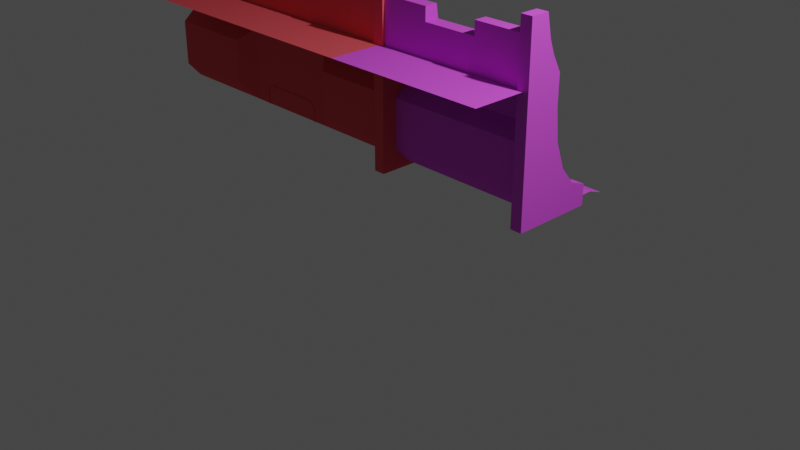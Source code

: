 # Source: wall_001.blend  (saved by Blender 2.83.19; exported with 4.5.12 LTS)
import bpy
from mathutils import Matrix  # noqa: F401  (used for matrix-valued properties, if any)

bpy.ops.wm.read_factory_settings(use_empty=True)
scene = bpy.context.scene
scene.name = 'Scene'

# ---- collections
col_collection = bpy.data.collections.new('Collection'); scene.collection.children.link(col_collection)

# ---- materials (node trees are filled in below, after node groups)
mat_material = bpy.data.materials.new('Material')
mat_material.use_transparent_shadow = False
mat_material.diffuse_color = (0.7271, 0.09553, 0.8, 1.0)
mat_red = bpy.data.materials.new('Red')
mat_red.use_transparent_shadow = False
mat_red.diffuse_color = (0.8, 0.1, 0.1219, 1.0)

# ---- material node trees

# ---- world
world_world = bpy.data.worlds.new('World'); scene.world = world_world
world_world.use_nodes = True; world_world.node_tree.nodes.clear()
_N = world_world.node_tree.nodes; _L = world_world.node_tree.links
n0 = _N.new('ShaderNodeOutputWorld'); n0.name = 'World Output'; n0.location = (300, 300)
n1 = _N.new('ShaderNodeBackground'); n1.name = 'Background'; n1.location = (10, 300)
n1.inputs[0].default_value = (0.05088, 0.05088, 0.05088, 1.0)
_L.new(n1.outputs[0], n0.inputs[0])
n0.is_active_output = True
world_world.color = (0.05088, 0.05088, 0.05088)
world_world.use_sun_shadow = False
world_world.sun_shadow_jitter_overblur = 0.0

# ---- cameras
cam_camera = bpy.data.cameras.new('Camera')
cam_camera.clip_end = 100.0
cam_camera.ortho_scale = 7.314

# ---- lights
light_light = bpy.data.lights.new('Light', 'POINT')
light_light.transmission_factor = 0.0
light_light.energy = 1000.0
light_light.shadow_soft_size = 0.1
light_light.shadow_maximum_resolution = 0.006
light_light.use_absolute_resolution = True

# ---- meshes
me_cube = bpy.data.meshes.new('Cube')
me_cube.from_pydata([(-0.1722, 2.0, 2.0), (1.006e-07, 2.0, 0.06651), (-0.1722, 7.529e-09, 2.0), (1.006e-07, -4.441e-15, 0.06651), (-1.0, 0.0, 1.454), (-1.0, 2.0, 1.454), (-0.3262, 2.0, 2.0), (-0.3262, 0.0, 2.0), (-0.3262, 0.0, 1.454), (-0.3262, 2.0, 1.454), (0.0, 2.0, 1.5), (0.0, 0.0, 1.5), (0.0, 2.0, 0.9913), (0.0, 0.0, 0.9913), (-0.1739, 2.0, 0.8392), (-0.1739, 7.599e-09, 0.8392), (-0.1739, 2.0, 0.2598), (-0.1739, 7.599e-09, 0.2598), (1.0, 2.0, 0.0), (1.0, -4.371e-08, 0.0), (0.8155, 2.0, 0.06651), (0.8155, -3.564e-08, 0.06651), (-0.1477, 2.0, 1.838), (-0.1477, 5.241e-09, 1.838), (-0.08772, 2.0, 1.664), (-0.08772, 2.621e-09, 1.664), (-0.1722, 1.333, 2.0), (-0.1722, 0.6667, 2.0), (-0.3262, 1.333, 2.0), (-0.3262, 0.6667, 2.0), (-0.1477, 1.333, 1.838), (-0.1477, 0.6667, 1.838), (1.006e-07, 1.0, 0.06651), (0.0, 1.0, 1.5), (0.0, 1.0, 0.9913), (-0.1739, 1.0, 0.8392), (-0.1739, 1.0, 0.2598), (1.0, 1.0, 0.0), (0.8155, 1.0, 0.06651), (-0.08772, 1.0, 1.664), (-0.3262, 0.6667, 1.838), (-0.3262, 1.333, 1.838), (-1.0, 1.0, 1.454), (-0.3262, 1.0, 1.454), (-0.3262, 2.0, 1.838), (-0.3262, 0.0, 1.838), (-0.1382, 0.06936, 2.192), (-0.3603, 0.06936, 2.192), (-0.0814, 0.06936, 1.922), (-0.01992, 0.06936, 1.757), (0.08413, 0.06936, 1.563), (0.08413, -3.678e-09, 0.2442), (0.5997, 0.06936, 0.0), (-0.0814, -0.06936, 1.922), (-0.1382, -0.06936, 2.192), (-0.01992, -0.06936, 1.757), (0.08413, -0.06936, 1.563), (0.5997, -0.06936, 0.0), (-0.3603, -0.06936, 0.0), (-0.3603, -0.06936, 2.192), (0.08413, 0.06936, 1.202), (0.5997, 0.06936, 0.2442), (-0.3602, 0.06936, 2.407e-05), (0.1234, 0.06936, 0.8352), (0.2351, 0.06936, 0.5246), (0.4024, 0.06936, 0.3171), (0.5997, -0.06936, 0.2442), (0.08413, -0.06936, 1.202), (0.4024, -0.06936, 0.3171), (0.2351, -0.06936, 0.5246), (0.1234, -0.06936, 0.8352)], [(51, 50), (61, 51)], [(31, 27, 2, 23), (43, 42, 4, 8), (27, 29, 7, 2), (34, 33, 11, 13), (35, 34, 13, 15), (36, 35, 15, 17), (32, 36, 17, 3), (38, 21, 19, 37), (32, 3, 21, 38), (33, 39, 25, 11), (0, 6, 28, 26), (1, 32, 38, 20), (22, 0, 26, 30), (10, 24, 39, 33), (20, 38, 37, 18), (1, 16, 36, 32), (16, 14, 35, 36), (14, 12, 34, 35), (12, 10, 33, 34), (23, 25, 39, 31), (30, 39, 24, 22), (39, 30, 31), (40, 29, 27, 31), (41, 30, 26, 28), (30, 41, 40, 31), (9, 5, 42, 43), (43, 40, 41), (44, 41, 28, 6), (7, 29, 40, 45), (8, 45, 40, 43), (9, 43, 41, 44), (60, 50, 56, 67), (61, 52, 62), (66, 58, 57), (46, 47, 59, 54), (48, 46, 54, 53), (47, 62, 58, 59), (49, 48, 53, 55), (52, 61, 66, 57), (50, 49, 55, 56), (53, 54, 59, 58, 67, 56, 55), (60, 63, 62), (63, 64, 62), (64, 65, 62), (65, 61, 62), (66, 68, 58), (68, 69, 58), (69, 70, 58), (70, 67, 58), (66, 61, 65, 68), (68, 65, 64, 69), (69, 64, 63, 70), (70, 63, 60, 67), (48, 49, 50, 60, 62, 47, 46)])
_uv = me_cube.uv_layers.new(name='UVMap')
_uv.uv.foreach_set('vector', [0.606, 0.6667, 0.625, 0.6667, 0.625, 0.75, 0.606, 0.75, 0.6658, 0.625, 0.75, 0.625, 0.75, 0.75, 0.6658, 0.75, 0.625, 0.6667, 0.6658, 0.6667, 0.6658, 0.75, 0.625, 0.75, 0.4989, 0.625, 0.5625, 0.625, 0.5625, 0.75, 0.4989, 0.75, 0.4989, 0.625, 0.4989, 0.625, 0.4989, 0.75, 0.4989, 0.75, 0.437, 0.625, 0.4989, 0.625, 0.4989, 0.75, 0.437, 0.75, 0.375, 0.625, 0.437, 0.625, 0.437, 0.75, 0.375, 0.75, 0.375, 0.625, 0.375, 0.75, 0.375, 0.75, 0.375, 0.625, 0.375, 0.625, 0.375, 0.75, 0.375, 0.75, 0.375, 0.625, 0.5625, 0.625, 0.5843, 0.625, 0.5843, 0.75, 0.5625, 0.75, 0.625, 0.5, 0.6658, 0.5, 0.6658, 0.5833, 0.625, 0.5833, 0.375, 0.5, 0.375, 0.625, 0.375, 0.625, 0.375, 0.5, 0.606, 0.5, 0.625, 0.5, 0.625, 0.5833, 0.606, 0.5833, 0.5625, 0.5, 0.5843, 0.5, 0.5843, 0.625, 0.5625, 0.625, 0.375, 0.5, 0.375, 0.625, 0.375, 0.625, 0.375, 0.5, 0.375, 0.5, 0.437, 0.5, 0.437, 0.625, 0.375, 0.625, 0.437, 0.5, 0.4989, 0.5, 0.4989, 0.625, 0.437, 0.625, 0.4989, 0.5, 0.4989, 0.5, 0.4989, 0.625, 0.4989, 0.625, 0.4989, 0.5, 0.5625, 0.5, 0.5625, 0.625, 0.4989, 0.625, 0.606, 0.75, 0.5843, 0.75, 0.5843, 0.625, 0.606, 0.6667, 0.606, 0.5833, 0.5843, 0.625, 0.5843, 0.5, 0.606, 0.5, 0.5843, 0.625, 0.606, 0.5833, 0.606, 0.6667, 0.0, 0.0, 0.6658, 0.6667, 0.625, 0.6667, 0.606, 0.6667, 0.0, 0.0, 0.606, 0.5833, 0.625, 0.5833, 0.6658, 0.5833, 0.606, 0.5833, 0.0, 0.0, 0.0, 0.0, 0.606, 0.6667, 0.6658, 0.5, 0.75, 0.5, 0.75, 0.625, 0.6658, 0.625, 0.0, 0.0, 0.0, 0.0, 0.0, 0.0, 0.0, 0.0, 0.0, 0.0, 0.6658, 0.5833, 0.6658, 0.5, 0.6658, 0.75, 0.6658, 0.6667, 0.0, 0.0, 0.0, 0.0, 0.6658, 0.75, 0.0, 0.0, 0.0, 0.0, 0.0, 0.0, 0.6658, 0.5, 0.0, 0.0, 0.0, 0.0, 0.0, 0.0, 0.0, 0.0, 0.0, 0.0, 0.0, 0.0, 0.0, 0.0, 0.0, 0.0, 0.0, 0.0, 0.0, 0.0, 0.0, 0.0, 0.0, 0.0, 0.0, 0.0, 0.0, 0.0, 0.0, 0.0, 0.0, 0.0, 0.0, 0.0, 0.0, 0.0, 0.0, 0.0, 0.0, 0.0, 0.0, 0.0, 0.0, 0.0, 0.0, 0.0, 0.0, 0.0, 0.0, 0.0, 0.0, 0.0, 0.0, 0.0, 0.0, 0.0, 0.0, 0.0, 0.0, 0.0, 0.0, 0.0, 0.0, 0.0, 0.0, 0.0, 0.0, 0.0, 0.0, 0.0, 0.0, 0.0, 0.0, 0.0, 0.0, 0.0, 0.0, 0.0, 0.0, 0.0, 0.0, 0.0, 0.0, 0.0, 0.0, 0.0, 0.0, 0.0, 0.0, 0.0, 0.0, 0.0, 0.0, 0.0, 0.0, 0.0, 0.0, 0.0, 0.0, 0.0, 0.0, 0.0, 0.0, 0.0, 0.0, 0.0, 0.0, 0.0, 0.0, 0.0, 0.0, 0.0, 0.0, 0.0, 0.0, 0.0, 0.0, 0.0, 0.0, 0.0, 0.0, 0.0, 0.0, 0.0, 0.0, 0.0, 0.0, 0.0, 0.0, 0.0, 0.0, 0.0, 0.0, 0.0, 0.0, 0.0, 0.0, 0.0, 0.0, 0.0, 0.0, 0.0, 0.0, 0.0, 0.0, 0.0, 0.0, 0.0, 0.0, 0.0, 0.0, 0.0, 0.0, 0.0, 0.0, 0.0, 0.0, 0.0, 0.0, 0.0, 0.0, 0.0, 0.0, 0.0, 0.0, 0.0, 0.0, 0.0, 0.0, 0.0, 0.0, 0.0, 0.0, 0.0, 0.0, 0.0, 0.0, 0.0, 0.0, 0.0, 0.0, 0.0])
me_cube.materials.append(mat_material)
me_cube.use_remesh_preserve_volume = False
me_cube.use_remesh_preserve_attributes = False
me_cube.use_mirror_vertex_groups = False
me_cube.update()
me_cube_006 = bpy.data.meshes.new('Cube.006')
me_cube_006.from_pydata([(-0.1722, 4.0, 2.0), (8.742e-08, 4.0, 0.06651), (-0.1722, 7.529e-09, 2.0), (0.0, 0.0, 0.06651), (-1.0, 0.0, 1.454), (-1.0, 4.0, 1.454), (-0.3262, 4.0, 2.0), (-0.3262, 0.0, 2.0), (-0.3262, 0.0, 1.454), (-0.3262, 4.0, 1.454), (8.742e-08, 4.0, 1.5), (0.0, 0.0, 1.5), (8.742e-08, 4.0, 0.9913), (0.0, 0.0, 0.9913), (-0.1739, 4.0, 0.8392), (-0.1739, 7.599e-09, 0.8392), (-0.1739, 4.0, 0.2598), (-0.1739, 7.599e-09, 0.2598), (1.0, 4.0, 0.0), (1.0, -4.371e-08, 0.0), (0.8155, 4.0, 0.06651), (0.8155, -3.564e-08, 0.06651), (-0.1477, 4.0, 1.838), (-0.1477, 5.241e-09, 1.838), (-0.08772, 4.0, 1.664), (-0.08772, 2.621e-09, 1.664), (-0.1722, 3.333, 2.0), (-0.1722, 0.6667, 2.0), (-0.3262, 3.333, 2.0), (-0.3262, 0.6667, 2.0), (-0.1477, 3.333, 1.838), (-0.1477, 0.6667, 1.838), (-0.3262, 0.6667, 1.838), (-0.3262, 3.333, 1.838), (-1.0, 3.0, 1.454), (-0.3262, 3.0, 1.454), (-0.3262, 4.0, 1.838), (-0.3262, 0.0, 1.838), (-0.1382, 0.06936, 2.192), (-0.3603, 0.06936, 2.192), (-0.0814, 0.06936, 1.922), (-0.01992, 0.06936, 1.757), (0.08413, 0.06936, 1.563), (0.08413, -3.678e-09, 0.2442), (0.5997, 0.06936, 0.0), (-0.0814, -0.06936, 1.922), (-0.1382, -0.06936, 2.192), (-0.01992, -0.06936, 1.757), (0.08413, -0.06936, 1.563), (0.5997, -0.06936, 0.0), (-0.3603, -0.06936, 0.0), (-0.3603, -0.06936, 2.192), (0.08413, 0.06936, 1.202), (0.5997, 0.06936, 0.2442), (-0.3602, 0.06936, 2.407e-05), (0.1234, 0.06936, 0.8352), (0.2351, 0.06936, 0.5246), (0.4024, 0.06936, 0.3171), (0.5997, -0.06936, 0.2442), (0.08413, -0.06936, 1.202), (0.4024, -0.06936, 0.3171), (0.2351, -0.06936, 0.5246), (0.1234, -0.06936, 0.8352), (5.828e-08, 2.667, 0.9913), (2.914e-08, 1.333, 0.9913), (5.828e-08, 2.667, 1.5), (2.914e-08, 1.333, 1.5), (2.914e-08, 1.333, 0.06651), (5.828e-08, 2.667, 0.06651), (-0.1739, 2.835, 0.8392), (-0.1739, 1.165, 0.8392), (-0.1739, 2.835, 0.2598), (-0.1739, 1.165, 0.2598), (1.0, 1.333, 0.0), (1.0, 2.667, 0.0), (0.8155, 1.333, 0.06651), (0.8155, 2.667, 0.06651), (-0.08772, 2.667, 1.664), (-0.08772, 1.333, 1.664), (-0.009337, 2.444, 0.06045), (-0.009337, 1.556, 0.06045), (-0.009337, 2.378, 0.3165), (-0.009337, 2.444, 0.2505), (0.184, 2.444, 0.06045), (0.25, 2.378, 0.06045), (0.184, 2.378, 0.3165), (0.25, 2.378, 0.2505), (0.184, 2.444, 0.2505), (-0.009337, 1.556, 0.2505), (-0.009337, 1.622, 0.3165), (0.25, 1.622, 0.06045), (0.184, 1.556, 0.06045), (0.184, 1.622, 0.3165), (0.184, 1.556, 0.2505), (0.25, 1.622, 0.2505)], [(43, 42), (53, 43)], [(31, 27, 2, 23), (35, 34, 4, 8), (27, 29, 7, 2), (64, 66, 11, 13), (70, 64, 13, 15), (72, 70, 15, 17), (67, 72, 17, 3), (75, 21, 19, 73), (65, 10, 24, 77), (0, 6, 28, 26), (22, 0, 26, 30), (30, 31, 23, 25, 78, 77, 24, 22), (32, 29, 27, 31), (33, 30, 26, 28), (30, 33, 32, 31), (9, 5, 34, 35), (35, 32, 33), (36, 33, 28, 6), (7, 29, 32, 37), (8, 37, 32, 35), (9, 35, 33, 36), (52, 42, 48, 59), (53, 44, 54), (58, 50, 49), (38, 39, 51, 46), (40, 38, 46, 45), (39, 54, 50, 51), (41, 40, 45, 47), (44, 53, 58, 49), (42, 41, 47, 48), (45, 46, 51, 50, 59, 48, 47), (52, 55, 54), (55, 56, 54), (56, 57, 54), (57, 53, 54), (58, 60, 50), (60, 61, 50), (61, 62, 50), (62, 59, 50), (58, 53, 57, 60), (60, 57, 56, 61), (61, 56, 55, 62), (62, 55, 52, 59), (40, 41, 42, 52, 54, 39, 38), (67, 3, 21, 75), (1, 68, 76, 20), (68, 67, 75, 76), (11, 66, 78, 25), (66, 65, 77, 78), (20, 76, 74, 18), (76, 75, 73, 74), (1, 16, 71, 68), (68, 71, 69, 63), (16, 14, 69, 71), (67, 64, 70, 72), (14, 12, 63, 69), (63, 64, 67, 68), (12, 10, 65, 63), (63, 65, 66, 64), (92, 85, 81, 89), (91, 93, 88, 80), (79, 82, 87, 83), (84, 86, 94, 90), (85, 86, 87), (92, 93, 94), (81, 85, 87, 82), (86, 84, 83, 87), (85, 92, 94, 86), (93, 91, 90, 94), (92, 89, 88, 93)])
_uv = me_cube_006.uv_layers.new(name='UVMap')
_uv.uv.foreach_set('vector', [0.606, 0.6667, 0.625, 0.6667, 0.625, 0.75, 0.606, 0.75, 0.6658, 0.625, 0.75, 0.625, 0.75, 0.75, 0.6658, 0.75, 0.625, 0.6667, 0.6658, 0.6667, 0.6658, 0.75, 0.625, 0.75, 0.4989, 0.6667, 0.5625, 0.6667, 0.5625, 0.75, 0.4989, 0.75, 0.4989, 0.6667, 0.4989, 0.6667, 0.4989, 0.75, 0.4989, 0.75, 0.437, 0.6667, 0.4989, 0.6667, 0.4989, 0.75, 0.437, 0.75, 0.375, 0.6667, 0.437, 0.6667, 0.437, 0.75, 0.375, 0.75, 0.375, 0.6667, 0.375, 0.75, 0.375, 0.75, 0.375, 0.6667, 0.5625, 0.5833, 0.5625, 0.5, 0.5843, 0.5, 0.5843, 0.5833, 0.625, 0.5, 0.6658, 0.5, 0.6658, 0.5833, 0.625, 0.5833, 0.606, 0.5, 0.625, 0.5, 0.625, 0.5833, 0.606, 0.5833, 0.606, 0.5833, 0.606, 0.6667, 0.606, 0.75, 0.5843, 0.75, 0.5843, 0.6667, 0.5843, 0.5833, 0.5843, 0.5, 0.606, 0.5, 0.0, 0.0, 0.6658, 0.6667, 0.625, 0.6667, 0.606, 0.6667, 0.0, 0.0, 0.606, 0.5833, 0.625, 0.5833, 0.6658, 0.5833, 0.606, 0.5833, 0.0, 0.0, 0.0, 0.0, 0.606, 0.6667, 0.6658, 0.5, 0.75, 0.5, 0.75, 0.625, 0.6658, 0.625, 0.0, 0.0, 0.0, 0.0, 0.0, 0.0, 0.0, 0.0, 0.0, 0.0, 0.6658, 0.5833, 0.6658, 0.5, 0.6658, 0.75, 0.6658, 0.6667, 0.0, 0.0, 0.0, 0.0, 0.6658, 0.75, 0.0, 0.0, 0.0, 0.0, 0.0, 0.0, 0.6658, 0.5, 0.0, 0.0, 0.0, 0.0, 0.0, 0.0, 0.0, 0.0, 0.0, 0.0, 0.0, 0.0, 0.0, 0.0, 0.0, 0.0, 0.0, 0.0, 0.0, 0.0, 0.0, 0.0, 0.0, 0.0, 0.0, 0.0, 0.0, 0.0, 0.0, 0.0, 0.0, 0.0, 0.0, 0.0, 0.0, 0.0, 0.0, 0.0, 0.0, 0.0, 0.0, 0.0, 0.0, 0.0, 0.0, 0.0, 0.0, 0.0, 0.0, 0.0, 0.0, 0.0, 0.0, 0.0, 0.0, 0.0, 0.0, 0.0, 0.0, 0.0, 0.0, 0.0, 0.0, 0.0, 0.0, 0.0, 0.0, 0.0, 0.0, 0.0, 0.0, 0.0, 0.0, 0.0, 0.0, 0.0, 0.0, 0.0, 0.0, 0.0, 0.0, 0.0, 0.0, 0.0, 0.0, 0.0, 0.0, 0.0, 0.0, 0.0, 0.0, 0.0, 0.0, 0.0, 0.0, 0.0, 0.0, 0.0, 0.0, 0.0, 0.0, 0.0, 0.0, 0.0, 0.0, 0.0, 0.0, 0.0, 0.0, 0.0, 0.0, 0.0, 0.0, 0.0, 0.0, 0.0, 0.0, 0.0, 0.0, 0.0, 0.0, 0.0, 0.0, 0.0, 0.0, 0.0, 0.0, 0.0, 0.0, 0.0, 0.0, 0.0, 0.0, 0.0, 0.0, 0.0, 0.0, 0.0, 0.0, 0.0, 0.0, 0.0, 0.0, 0.0, 0.0, 0.0, 0.0, 0.0, 0.0, 0.0, 0.0, 0.0, 0.0, 0.0, 0.0, 0.0, 0.0, 0.0, 0.0, 0.0, 0.0, 0.0, 0.0, 0.0, 0.0, 0.0, 0.0, 0.0, 0.0, 0.0, 0.0, 0.0, 0.0, 0.0, 0.0, 0.0, 0.0, 0.0, 0.0, 0.0, 0.0, 0.0, 0.375, 0.6667, 0.375, 0.75, 0.375, 0.75, 0.375, 0.6667, 0.375, 0.5, 0.375, 0.5833, 0.375, 0.5833, 0.375, 0.5, 0.375, 0.5833, 0.375, 0.6667, 0.375, 0.6667, 0.375, 0.5833, 0.5625, 0.75, 0.5625, 0.6667, 0.5843, 0.6667, 0.5843, 0.75, 0.5625, 0.6667, 0.5625, 0.5833, 0.5843, 0.5833, 0.5843, 0.6667, 0.375, 0.5, 0.375, 0.5833, 0.375, 0.5833, 0.375, 0.5, 0.375, 0.5833, 0.375, 0.6667, 0.375, 0.6667, 0.375, 0.5833, 0.375, 0.5, 0.437, 0.5, 0.437, 0.5833, 0.375, 0.5833, 0.375, 0.5833, 0.437, 0.5833, 0.4989, 0.5833, 0.4989, 0.5833, 0.437, 0.5, 0.4989, 0.5, 0.4989, 0.5833, 0.437, 0.5833, 0.375, 0.6667, 0.4989, 0.6667, 0.4989, 0.6667, 0.437, 0.6667, 0.4989, 0.5, 0.4989, 0.5, 0.4989, 0.5833, 0.4989, 0.5833, 0.4989, 0.5833, 0.4989, 0.6667, 0.375, 0.6667, 0.375, 0.5833, 0.4989, 0.5, 0.5625, 0.5, 0.5625, 0.5833, 0.4989, 0.5833, 0.4989, 0.5833, 0.5625, 0.5833, 0.5625, 0.6667, 0.4989, 0.6667, 0.6436, 0.533, 0.8564, 0.533, 0.8564, 0.75, 0.6436, 0.75, 0.375, 0.533, 0.592, 0.533, 0.592, 0.75, 0.375, 0.75, 0.375, 0.0, 0.592, 0.0, 0.592, 0.217, 0.375, 0.217, 0.375, 0.2686, 0.592, 0.2686, 0.592, 0.4814, 0.375, 0.4814, 0.8564, 0.533, 0.8564, 0.5, 0.875, 0.533, 0.6436, 0.533, 0.625, 0.533, 0.6436, 0.5, 0.8564, 0.75, 0.8564, 0.533, 0.875, 0.533, 0.875, 0.75, 0.592, 0.2686, 0.375, 0.2686, 0.375, 0.217, 0.592, 0.217, 0.8564, 0.533, 0.6436, 0.533, 0.6436, 0.5, 0.8564, 0.5, 0.592, 0.533, 0.375, 0.533, 0.375, 0.4814, 0.592, 0.4814, 0.6436, 0.533, 0.6436, 0.75, 0.592, 0.75, 0.592, 0.533])
me_cube_006.materials.append(mat_red)
me_cube_006.use_remesh_preserve_volume = False
me_cube_006.use_remesh_preserve_attributes = False
me_cube_006.use_mirror_vertex_groups = False
me_cube_006.update()

# ---- objects
ob_cube = bpy.data.objects.new('Cube', me_cube)
ob_light = bpy.data.objects.new('Light', light_light)
ob_camera = bpy.data.objects.new('Camera', cam_camera)
ob_cube_001 = bpy.data.objects.new('Cube.001', me_cube_006)

# ---- transforms, parenting, visibility, modifiers, constraints
ob_cube.location = (1.0, 1.0, 0.0)
ob_cube.rotation_euler = (0.0, -0.0, 1.571)
ob_cube.lock_rotations_4d = False
ob_cube.empty_display_type = 'ARROWS'
ob_cube.lineart.crease_threshold = 0.0
ob_light.location = (4.076, 1.005, 5.904)
ob_light.rotation_euler = (0.6503, 0.05522, 1.866)
ob_light.lock_rotations_4d = False
ob_light.empty_display_type = 'ARROWS'
ob_light.color = (0.0, 0.0, 0.0, 0.0)
ob_light.lineart.crease_threshold = 0.0
ob_camera.location = (7.359, -6.926, 4.958)
ob_camera.rotation_euler = (1.109, 0.0, 0.8149)
ob_camera.lock_rotations_4d = False
ob_camera.empty_display_type = 'ARROWS'
ob_camera.color = (0.0, 0.0, 0.0, 0.0)
ob_camera.display_type = 'WIRE'
ob_camera.lineart.crease_threshold = 0.0
ob_cube_001.location = (-1.0, 1.0, 0.0)
ob_cube_001.rotation_euler = (0.0, -0.0, 1.571)
ob_cube_001.lock_rotations_4d = False
ob_cube_001.empty_display_type = 'ARROWS'
ob_cube_001.lineart.crease_threshold = 0.0

# ---- collection membership
col_collection.objects.link(ob_cube)
col_collection.objects.link(ob_light)
col_collection.objects.link(ob_camera)
col_collection.objects.link(ob_cube_001)

# ---- scene / render settings (as saved in the file)
scene.camera = ob_camera
scene.frame_start = 1; scene.frame_end = 250; scene.frame_set(0)
scene.render.engine = 'BLENDER_EEVEE_NEXT'
scene.cycles.use_denoising = False
scene.cycles.samples = 128
scene.cycles.sampling_pattern = 'TABULATED_SOBOL'
scene.cycles.use_adaptive_sampling = False
scene.cycles.use_light_tree = False
scene.view_settings.view_transform = 'Filmic'
bpy.context.view_layer.update()
